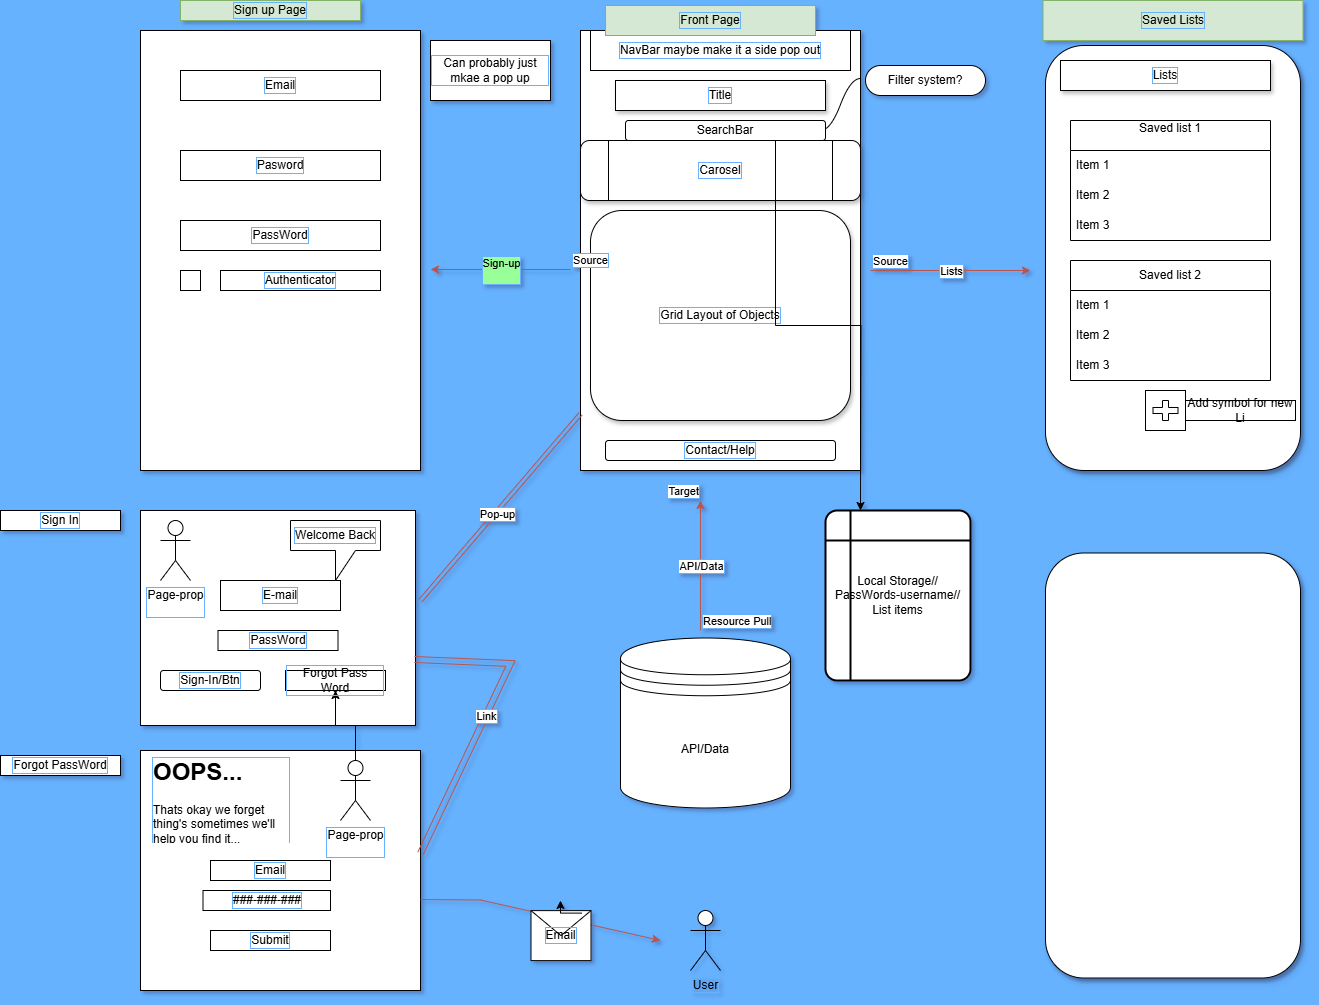

The diagram above was exported from draw.io. Its source (the exported page's mxGraphModel, read from the mxfile embedded in the PNG):
<mxGraphModel dx="1642" dy="1191" grid="1" gridSize="10" guides="1" tooltips="1" connect="1" arrows="1" fold="1" page="1" pageScale="1" pageWidth="850" pageHeight="1100" background="#66B2FF" math="0" shadow="1">
  <root>
    <mxCell id="0" />
    <mxCell id="1" parent="0" />
    <mxCell id="2_ASLqUfrEEVP9vTMWPu-1" value="" style="rounded=0;whiteSpace=wrap;html=1;rotation=-90;labelBorderColor=#66B2FF;fontColor=#000000;" parent="1" vertex="1">
      <mxGeometry x="-40" y="120" width="440" height="280" as="geometry" />
    </mxCell>
    <mxCell id="2_ASLqUfrEEVP9vTMWPu-3" value="" style="rounded=1;whiteSpace=wrap;html=1;rotation=90;glass=0;shadow=1;labelBorderColor=#66B2FF;fontColor=#000000;" parent="1" vertex="1">
      <mxGeometry x="420" y="140" width="425" height="255" as="geometry" />
    </mxCell>
    <mxCell id="2_ASLqUfrEEVP9vTMWPu-6" value="Title" style="rounded=0;whiteSpace=wrap;html=1;shadow=1;labelBorderColor=#66B2FF;fontColor=#000000;" parent="1" vertex="1">
      <mxGeometry x="75" y="90" width="210" height="30" as="geometry" />
    </mxCell>
    <mxCell id="2_ASLqUfrEEVP9vTMWPu-7" value="Carosel" style="shape=process;whiteSpace=wrap;html=1;backgroundOutline=1;glass=0;rounded=1;shadow=1;labelBorderColor=#66B2FF;fontColor=#000000;" parent="1" vertex="1">
      <mxGeometry x="40" y="150" width="280" height="60" as="geometry" />
    </mxCell>
    <mxCell id="2_ASLqUfrEEVP9vTMWPu-8" value="Grid Layout of Objects" style="rounded=1;whiteSpace=wrap;html=1;shadow=1;labelBorderColor=#66B2FF;fontColor=#000000;" parent="1" vertex="1">
      <mxGeometry x="50" y="220" width="260" height="210" as="geometry" />
    </mxCell>
    <mxCell id="2_ASLqUfrEEVP9vTMWPu-9" value="Contact/Help" style="rounded=1;whiteSpace=wrap;html=1;labelBorderColor=#66B2FF;fontColor=#000000;" parent="1" vertex="1">
      <mxGeometry x="65" y="450" width="230" height="20" as="geometry" />
    </mxCell>
    <mxCell id="2_ASLqUfrEEVP9vTMWPu-10" value="NavBar maybe make it a side pop out" style="rounded=0;whiteSpace=wrap;html=1;labelBorderColor=#66B2FF;fontColor=#000000;" parent="1" vertex="1">
      <mxGeometry x="50" y="40" width="260" height="40" as="geometry" />
    </mxCell>
    <mxCell id="2_ASLqUfrEEVP9vTMWPu-11" value="Saved Lists" style="rounded=0;whiteSpace=wrap;html=1;labelBorderColor=#66B2FF;fillColor=#d5e8d4;strokeColor=#82b366;" parent="1" vertex="1">
      <mxGeometry x="502.5" y="10" width="260" height="40" as="geometry" />
    </mxCell>
    <mxCell id="2_ASLqUfrEEVP9vTMWPu-12" value="Front Page" style="rounded=0;whiteSpace=wrap;html=1;labelBorderColor=#66B2FF;fillColor=#d5e8d4;strokeColor=#82b366;" parent="1" vertex="1">
      <mxGeometry x="65" y="15" width="210" height="30" as="geometry" />
    </mxCell>
    <mxCell id="2_ASLqUfrEEVP9vTMWPu-13" value="" style="endArrow=classic;html=1;rounded=0;labelBorderColor=#66B2FF;fillColor=#f8cecc;strokeColor=#b85450;fontColor=#000000;" parent="1" edge="1">
      <mxGeometry relative="1" as="geometry">
        <mxPoint x="330" y="280" as="sourcePoint" />
        <mxPoint x="490" y="280" as="targetPoint" />
      </mxGeometry>
    </mxCell>
    <mxCell id="2_ASLqUfrEEVP9vTMWPu-14" value="Lists" style="edgeLabel;resizable=0;html=1;;align=center;verticalAlign=middle;labelBorderColor=#66B2FF;fontColor=#000000;" parent="2_ASLqUfrEEVP9vTMWPu-13" connectable="0" vertex="1">
      <mxGeometry relative="1" as="geometry" />
    </mxCell>
    <mxCell id="2_ASLqUfrEEVP9vTMWPu-15" value="Source" style="edgeLabel;resizable=0;html=1;;align=left;verticalAlign=bottom;labelBorderColor=#66B2FF;fontColor=#000000;" parent="2_ASLqUfrEEVP9vTMWPu-13" connectable="0" vertex="1">
      <mxGeometry x="-1" relative="1" as="geometry" />
    </mxCell>
    <mxCell id="2_ASLqUfrEEVP9vTMWPu-17" value="" style="endArrow=classic;html=1;rounded=0;labelBorderColor=#66B2FF;fontColor=#000000;fillColor=#f8cecc;strokeColor=#b85450;" parent="1" edge="1">
      <mxGeometry relative="1" as="geometry">
        <mxPoint x="160" y="640" as="sourcePoint" />
        <mxPoint x="160" y="510" as="targetPoint" />
        <Array as="points" />
      </mxGeometry>
    </mxCell>
    <mxCell id="2_ASLqUfrEEVP9vTMWPu-18" value="API/Data" style="edgeLabel;resizable=0;html=1;;align=center;verticalAlign=middle;labelBorderColor=#66B2FF;fontColor=#000000;" parent="2_ASLqUfrEEVP9vTMWPu-17" connectable="0" vertex="1">
      <mxGeometry relative="1" as="geometry" />
    </mxCell>
    <mxCell id="2_ASLqUfrEEVP9vTMWPu-19" value="Resource Pull" style="edgeLabel;resizable=0;html=1;;align=left;verticalAlign=bottom;labelBorderColor=#66B2FF;fontColor=#000000;" parent="2_ASLqUfrEEVP9vTMWPu-17" connectable="0" vertex="1">
      <mxGeometry x="-1" relative="1" as="geometry" />
    </mxCell>
    <mxCell id="2_ASLqUfrEEVP9vTMWPu-20" value="Target" style="edgeLabel;resizable=0;html=1;;align=right;verticalAlign=bottom;labelBorderColor=#66B2FF;fontColor=#000000;" parent="2_ASLqUfrEEVP9vTMWPu-17" connectable="0" vertex="1">
      <mxGeometry x="1" relative="1" as="geometry" />
    </mxCell>
    <mxCell id="2_ASLqUfrEEVP9vTMWPu-22" value="" style="rounded=0;whiteSpace=wrap;html=1;labelBorderColor=#66B2FF;fontColor=#000000;" parent="1" vertex="1">
      <mxGeometry x="-400" y="40" width="280" height="440" as="geometry" />
    </mxCell>
    <mxCell id="2_ASLqUfrEEVP9vTMWPu-23" value="Sign up Page" style="rounded=0;whiteSpace=wrap;html=1;labelBorderColor=#66B2FF;fillColor=#d5e8d4;strokeColor=#82b366;" parent="1" vertex="1">
      <mxGeometry x="-360" y="10" width="180" height="20" as="geometry" />
    </mxCell>
    <mxCell id="2_ASLqUfrEEVP9vTMWPu-24" value="Email" style="rounded=0;whiteSpace=wrap;html=1;labelBorderColor=#66B2FF;fontColor=#000000;" parent="1" vertex="1">
      <mxGeometry x="-360" y="80" width="200" height="30" as="geometry" />
    </mxCell>
    <mxCell id="2_ASLqUfrEEVP9vTMWPu-25" value="Pasword" style="rounded=0;whiteSpace=wrap;html=1;labelBorderColor=#66B2FF;fontColor=#000000;" parent="1" vertex="1">
      <mxGeometry x="-360" y="160" width="200" height="30" as="geometry" />
    </mxCell>
    <mxCell id="2_ASLqUfrEEVP9vTMWPu-26" value="PassWord" style="rounded=0;whiteSpace=wrap;html=1;labelBorderColor=#66B2FF;fontColor=#000000;" parent="1" vertex="1">
      <mxGeometry x="-360" y="230" width="200" height="30" as="geometry" />
    </mxCell>
    <mxCell id="2_ASLqUfrEEVP9vTMWPu-27" value="" style="whiteSpace=wrap;html=1;aspect=fixed;labelBorderColor=#66B2FF;fontColor=#000000;" parent="1" vertex="1">
      <mxGeometry x="-360" y="280" width="20" height="20" as="geometry" />
    </mxCell>
    <mxCell id="2_ASLqUfrEEVP9vTMWPu-28" value="Authenticator" style="rounded=0;whiteSpace=wrap;html=1;labelBorderColor=#66B2FF;fontColor=#000000;" parent="1" vertex="1">
      <mxGeometry x="-320" y="280" width="160" height="20" as="geometry" />
    </mxCell>
    <mxCell id="2_ASLqUfrEEVP9vTMWPu-29" value="" style="endArrow=classic;html=1;rounded=0;labelBorderColor=#66B2FF;fillColor=#f8cecc;strokeColor=#b85450;fontColor=#000000;" parent="1" edge="1">
      <mxGeometry relative="1" as="geometry">
        <mxPoint x="30" y="279" as="sourcePoint" />
        <mxPoint x="-110" y="279" as="targetPoint" />
        <Array as="points">
          <mxPoint x="-50" y="279" />
        </Array>
      </mxGeometry>
    </mxCell>
    <mxCell id="2_ASLqUfrEEVP9vTMWPu-30" value="Sign-up&lt;div&gt;&lt;br&gt;&lt;/div&gt;" style="edgeLabel;resizable=0;html=1;;align=center;verticalAlign=middle;labelBorderColor=#66B2FF;fontColor=#000000;labelBackgroundColor=#99FF99;" parent="2_ASLqUfrEEVP9vTMWPu-29" connectable="0" vertex="1">
      <mxGeometry relative="1" as="geometry" />
    </mxCell>
    <mxCell id="2_ASLqUfrEEVP9vTMWPu-31" value="Source" style="edgeLabel;resizable=0;html=1;;align=left;verticalAlign=bottom;labelBorderColor=#66B2FF;fontColor=#000000;" parent="2_ASLqUfrEEVP9vTMWPu-29" connectable="0" vertex="1">
      <mxGeometry x="-1" relative="1" as="geometry" />
    </mxCell>
    <mxCell id="2_ASLqUfrEEVP9vTMWPu-33" value="Can probably just mkae a pop up" style="rounded=0;whiteSpace=wrap;html=1;labelBorderColor=#66B2FF;fontColor=#000000;" parent="1" vertex="1">
      <mxGeometry x="-110" y="50" width="120" height="60" as="geometry" />
    </mxCell>
    <mxCell id="2_ASLqUfrEEVP9vTMWPu-34" value="" style="rounded=0;whiteSpace=wrap;html=1;rotation=90;labelBorderColor=#66B2FF;fontColor=#000000;" parent="1" vertex="1">
      <mxGeometry x="-370" y="490" width="215" height="275" as="geometry" />
    </mxCell>
    <mxCell id="2_ASLqUfrEEVP9vTMWPu-36" value="E-mail" style="rounded=0;whiteSpace=wrap;html=1;labelBorderColor=#66B2FF;fontColor=#000000;" parent="1" vertex="1">
      <mxGeometry x="-320" y="590" width="120" height="30" as="geometry" />
    </mxCell>
    <mxCell id="2_ASLqUfrEEVP9vTMWPu-37" value="PassWord" style="rounded=0;whiteSpace=wrap;html=1;labelBorderColor=#66B2FF;fontColor=#000000;" parent="1" vertex="1">
      <mxGeometry x="-322.5" y="640" width="120" height="20" as="geometry" />
    </mxCell>
    <mxCell id="2_ASLqUfrEEVP9vTMWPu-38" value="Welcome Back" style="shape=callout;whiteSpace=wrap;html=1;perimeter=calloutPerimeter;labelBorderColor=#66B2FF;fontColor=#000000;" parent="1" vertex="1">
      <mxGeometry x="-250" y="530" width="90" height="60" as="geometry" />
    </mxCell>
    <mxCell id="2_ASLqUfrEEVP9vTMWPu-39" value="Page-prop&lt;div&gt;&lt;br&gt;&lt;/div&gt;" style="shape=umlActor;verticalLabelPosition=bottom;verticalAlign=top;html=1;outlineConnect=0;labelBorderColor=#66B2FF;fontColor=#000000;" parent="1" vertex="1">
      <mxGeometry x="-380" y="530" width="30" height="60" as="geometry" />
    </mxCell>
    <mxCell id="2_ASLqUfrEEVP9vTMWPu-40" value="Sign-In/Btn" style="rounded=1;whiteSpace=wrap;html=1;labelBorderColor=#66B2FF;fontColor=#000000;" parent="1" vertex="1">
      <mxGeometry x="-380" y="680" width="100" height="20" as="geometry" />
    </mxCell>
    <mxCell id="2_ASLqUfrEEVP9vTMWPu-41" value="" style="shape=link;html=1;rounded=0;entryX=0.419;entryY=-0.018;entryDx=0;entryDy=0;entryPerimeter=0;labelBorderColor=#66B2FF;fillColor=#f8cecc;strokeColor=#b85450;fontColor=#000000;" parent="1" source="2_ASLqUfrEEVP9vTMWPu-1" target="2_ASLqUfrEEVP9vTMWPu-34" edge="1">
      <mxGeometry width="100" relative="1" as="geometry">
        <mxPoint x="-80" y="410" as="sourcePoint" />
        <mxPoint x="-70" y="600" as="targetPoint" />
      </mxGeometry>
    </mxCell>
    <mxCell id="2_ASLqUfrEEVP9vTMWPu-42" value="Pop-up" style="edgeLabel;html=1;align=center;verticalAlign=middle;resizable=0;points=[];labelBorderColor=#66B2FF;fontColor=#000000;" parent="2_ASLqUfrEEVP9vTMWPu-41" vertex="1" connectable="0">
      <mxGeometry x="0.0545" y="2" relative="1" as="geometry">
        <mxPoint as="offset" />
      </mxGeometry>
    </mxCell>
    <mxCell id="2_ASLqUfrEEVP9vTMWPu-43" value="" style="rounded=0;whiteSpace=wrap;html=1;labelBorderColor=#66B2FF;fontColor=#000000;" parent="1" vertex="1">
      <mxGeometry x="-400" y="760" width="280" height="240" as="geometry" />
    </mxCell>
    <mxCell id="2_ASLqUfrEEVP9vTMWPu-44" value="Forgot PassWord" style="rounded=0;whiteSpace=wrap;html=1;labelBorderColor=#66B2FF;fontColor=#000000;" parent="1" vertex="1">
      <mxGeometry x="-540" y="765" width="120" height="20" as="geometry" />
    </mxCell>
    <mxCell id="2_ASLqUfrEEVP9vTMWPu-45" value="Sign In" style="rounded=0;whiteSpace=wrap;html=1;labelBorderColor=#66B2FF;fontColor=#000000;" parent="1" vertex="1">
      <mxGeometry x="-540" y="520" width="120" height="20" as="geometry" />
    </mxCell>
    <mxCell id="2_ASLqUfrEEVP9vTMWPu-47" value="&lt;h1 style=&quot;margin-top: 0px;&quot;&gt;OOPS...&lt;/h1&gt;&lt;div&gt;Thats okay we forget thing's sometimes we'll help you find it...&lt;/div&gt;" style="text;html=1;whiteSpace=wrap;overflow=hidden;rounded=0;labelBorderColor=#66B2FF;fontColor=#000000;" parent="1" vertex="1">
      <mxGeometry x="-390" y="760" width="140" height="90" as="geometry" />
    </mxCell>
    <mxCell id="2_ASLqUfrEEVP9vTMWPu-49" value="Email" style="rounded=0;whiteSpace=wrap;html=1;labelBorderColor=#66B2FF;fontColor=#000000;" parent="1" vertex="1">
      <mxGeometry x="-330" y="870" width="120" height="20" as="geometry" />
    </mxCell>
    <mxCell id="2_ASLqUfrEEVP9vTMWPu-50" value="###-###-###" style="rounded=0;whiteSpace=wrap;html=1;labelBorderColor=#66B2FF;fontColor=#000000;" parent="1" vertex="1">
      <mxGeometry x="-337.5" y="900" width="127.5" height="20" as="geometry" />
    </mxCell>
    <mxCell id="2_ASLqUfrEEVP9vTMWPu-51" value="Submit" style="rounded=0;whiteSpace=wrap;html=1;labelBorderColor=#66B2FF;fontColor=#000000;" parent="1" vertex="1">
      <mxGeometry x="-330" y="940" width="120" height="20" as="geometry" />
    </mxCell>
    <mxCell id="2_ASLqUfrEEVP9vTMWPu-52" value="" style="endArrow=classic;html=1;rounded=0;labelBorderColor=#66B2FF;fontColor=#000000;fillColor=#f8cecc;strokeColor=#b85450;exitX=1;exitY=0.621;exitDx=0;exitDy=0;exitPerimeter=0;" parent="1" edge="1" source="2_ASLqUfrEEVP9vTMWPu-43">
      <mxGeometry relative="1" as="geometry">
        <mxPoint x="-110" y="909.5" as="sourcePoint" />
        <mxPoint x="120" y="950" as="targetPoint" />
        <Array as="points">
          <mxPoint x="-60" y="909.5" />
        </Array>
      </mxGeometry>
    </mxCell>
    <mxCell id="2_ASLqUfrEEVP9vTMWPu-53" value="Email" style="shape=message;html=1;outlineConnect=0;labelBorderColor=#66B2FF;fontColor=#000000;" parent="2_ASLqUfrEEVP9vTMWPu-52" vertex="1">
      <mxGeometry width="60" height="50" relative="1" as="geometry">
        <mxPoint x="-10" y="-3" as="offset" />
      </mxGeometry>
    </mxCell>
    <mxCell id="2_ASLqUfrEEVP9vTMWPu-54" value="User" style="shape=umlActor;verticalLabelPosition=bottom;verticalAlign=top;html=1;outlineConnect=0;labelBorderColor=#66B2FF;fontColor=#000000;" parent="1" vertex="1">
      <mxGeometry x="150" y="920" width="30" height="60" as="geometry" />
    </mxCell>
    <mxCell id="2_ASLqUfrEEVP9vTMWPu-63" value="" style="edgeStyle=orthogonalEdgeStyle;rounded=0;orthogonalLoop=1;jettySize=auto;html=1;labelBorderColor=#66B2FF;fontColor=#000000;" parent="1" source="2_ASLqUfrEEVP9vTMWPu-59" target="2_ASLqUfrEEVP9vTMWPu-60" edge="1">
      <mxGeometry relative="1" as="geometry" />
    </mxCell>
    <mxCell id="2_ASLqUfrEEVP9vTMWPu-59" value="Page-prop&lt;div&gt;&lt;br&gt;&lt;/div&gt;" style="shape=umlActor;verticalLabelPosition=bottom;verticalAlign=top;html=1;outlineConnect=0;labelBorderColor=#66B2FF;fontColor=#000000;" parent="1" vertex="1">
      <mxGeometry x="-200" y="770" width="30" height="60" as="geometry" />
    </mxCell>
    <mxCell id="2_ASLqUfrEEVP9vTMWPu-60" value="Forgot Pass Word" style="rounded=0;whiteSpace=wrap;html=1;labelBorderColor=#66B2FF;fontColor=#000000;" parent="1" vertex="1">
      <mxGeometry x="-255" y="680" width="100" height="20" as="geometry" />
    </mxCell>
    <mxCell id="2_ASLqUfrEEVP9vTMWPu-61" value="" style="shape=link;html=1;rounded=0;width=6;exitX=0.693;exitY=0.004;exitDx=0;exitDy=0;exitPerimeter=0;entryX=1;entryY=0.429;entryDx=0;entryDy=0;entryPerimeter=0;labelBorderColor=#66B2FF;fontColor=#000000;fillColor=#f8cecc;strokeColor=#b85450;" parent="1" source="2_ASLqUfrEEVP9vTMWPu-34" target="2_ASLqUfrEEVP9vTMWPu-43" edge="1">
      <mxGeometry width="100" relative="1" as="geometry">
        <mxPoint x="-99.99883890356068" y="672.88" as="sourcePoint" />
        <mxPoint x="-30" y="870" as="targetPoint" />
        <Array as="points">
          <mxPoint x="-30" y="673" />
        </Array>
      </mxGeometry>
    </mxCell>
    <mxCell id="2_ASLqUfrEEVP9vTMWPu-62" value="Link" style="edgeLabel;html=1;align=center;verticalAlign=middle;resizable=0;points=[];labelBorderColor=#66B2FF;fontColor=#000000;" parent="2_ASLqUfrEEVP9vTMWPu-61" vertex="1" connectable="0">
      <mxGeometry x="0.0023" relative="1" as="geometry">
        <mxPoint as="offset" />
      </mxGeometry>
    </mxCell>
    <mxCell id="EjEtzrqftH0F2Wgahjzu-1" value="" style="rounded=1;whiteSpace=wrap;html=1;rotation=90;glass=0;shadow=1;labelBorderColor=#66B2FF;fontColor=#000000;" vertex="1" parent="1">
      <mxGeometry x="420" y="647.5" width="425" height="255" as="geometry" />
    </mxCell>
    <mxCell id="EjEtzrqftH0F2Wgahjzu-2" value="Lists" style="rounded=0;whiteSpace=wrap;html=1;shadow=1;labelBorderColor=#66B2FF;fontColor=#000000;" vertex="1" parent="1">
      <mxGeometry x="520" y="70" width="210" height="30" as="geometry" />
    </mxCell>
    <mxCell id="EjEtzrqftH0F2Wgahjzu-3" value="Saved list 1&lt;div&gt;&lt;br&gt;&lt;/div&gt;" style="swimlane;fontStyle=0;childLayout=stackLayout;horizontal=1;startSize=30;horizontalStack=0;resizeParent=1;resizeParentMax=0;resizeLast=0;collapsible=1;marginBottom=0;whiteSpace=wrap;html=1;" vertex="1" parent="1">
      <mxGeometry x="530" y="130" width="200" height="120" as="geometry" />
    </mxCell>
    <mxCell id="EjEtzrqftH0F2Wgahjzu-4" value="Item 1" style="text;strokeColor=none;fillColor=none;align=left;verticalAlign=middle;spacingLeft=4;spacingRight=4;overflow=hidden;points=[[0,0.5],[1,0.5]];portConstraint=eastwest;rotatable=0;whiteSpace=wrap;html=1;" vertex="1" parent="EjEtzrqftH0F2Wgahjzu-3">
      <mxGeometry y="30" width="200" height="30" as="geometry" />
    </mxCell>
    <mxCell id="EjEtzrqftH0F2Wgahjzu-5" value="Item 2" style="text;strokeColor=none;fillColor=none;align=left;verticalAlign=middle;spacingLeft=4;spacingRight=4;overflow=hidden;points=[[0,0.5],[1,0.5]];portConstraint=eastwest;rotatable=0;whiteSpace=wrap;html=1;" vertex="1" parent="EjEtzrqftH0F2Wgahjzu-3">
      <mxGeometry y="60" width="200" height="30" as="geometry" />
    </mxCell>
    <mxCell id="EjEtzrqftH0F2Wgahjzu-6" value="Item 3" style="text;strokeColor=none;fillColor=none;align=left;verticalAlign=middle;spacingLeft=4;spacingRight=4;overflow=hidden;points=[[0,0.5],[1,0.5]];portConstraint=eastwest;rotatable=0;whiteSpace=wrap;html=1;" vertex="1" parent="EjEtzrqftH0F2Wgahjzu-3">
      <mxGeometry y="90" width="200" height="30" as="geometry" />
    </mxCell>
    <mxCell id="EjEtzrqftH0F2Wgahjzu-7" value="Saved list 2" style="swimlane;fontStyle=0;childLayout=stackLayout;horizontal=1;startSize=30;horizontalStack=0;resizeParent=1;resizeParentMax=0;resizeLast=0;collapsible=1;marginBottom=0;whiteSpace=wrap;html=1;" vertex="1" parent="1">
      <mxGeometry x="530" y="270" width="200" height="120" as="geometry" />
    </mxCell>
    <mxCell id="EjEtzrqftH0F2Wgahjzu-8" value="Item 1" style="text;strokeColor=none;fillColor=none;align=left;verticalAlign=middle;spacingLeft=4;spacingRight=4;overflow=hidden;points=[[0,0.5],[1,0.5]];portConstraint=eastwest;rotatable=0;whiteSpace=wrap;html=1;" vertex="1" parent="EjEtzrqftH0F2Wgahjzu-7">
      <mxGeometry y="30" width="200" height="30" as="geometry" />
    </mxCell>
    <mxCell id="EjEtzrqftH0F2Wgahjzu-9" value="Item 2" style="text;strokeColor=none;fillColor=none;align=left;verticalAlign=middle;spacingLeft=4;spacingRight=4;overflow=hidden;points=[[0,0.5],[1,0.5]];portConstraint=eastwest;rotatable=0;whiteSpace=wrap;html=1;" vertex="1" parent="EjEtzrqftH0F2Wgahjzu-7">
      <mxGeometry y="60" width="200" height="30" as="geometry" />
    </mxCell>
    <mxCell id="EjEtzrqftH0F2Wgahjzu-10" value="Item 3" style="text;strokeColor=none;fillColor=none;align=left;verticalAlign=middle;spacingLeft=4;spacingRight=4;overflow=hidden;points=[[0,0.5],[1,0.5]];portConstraint=eastwest;rotatable=0;whiteSpace=wrap;html=1;" vertex="1" parent="EjEtzrqftH0F2Wgahjzu-7">
      <mxGeometry y="90" width="200" height="30" as="geometry" />
    </mxCell>
    <mxCell id="EjEtzrqftH0F2Wgahjzu-11" value="" style="whiteSpace=wrap;html=1;aspect=fixed;" vertex="1" parent="1">
      <mxGeometry x="605" y="400" width="40" height="40" as="geometry" />
    </mxCell>
    <mxCell id="EjEtzrqftH0F2Wgahjzu-12" value="" style="shape=cross;whiteSpace=wrap;html=1;size=0.3;" vertex="1" parent="1">
      <mxGeometry x="612.5" y="410" width="25" height="20" as="geometry" />
    </mxCell>
    <mxCell id="EjEtzrqftH0F2Wgahjzu-13" value="Add symbol for new Li" style="rounded=0;whiteSpace=wrap;html=1;" vertex="1" parent="1">
      <mxGeometry x="645" y="410" width="110" height="20" as="geometry" />
    </mxCell>
    <mxCell id="EjEtzrqftH0F2Wgahjzu-14" value="API/Data" style="shape=datastore;whiteSpace=wrap;html=1;" vertex="1" parent="1">
      <mxGeometry x="80" y="647.5" width="170" height="170" as="geometry" />
    </mxCell>
    <mxCell id="EjEtzrqftH0F2Wgahjzu-15" value="Filter system?" style="whiteSpace=wrap;html=1;rounded=1;arcSize=50;align=center;verticalAlign=middle;strokeWidth=1;autosize=1;spacing=4;treeFolding=1;treeMoving=1;newEdgeStyle={&quot;edgeStyle&quot;:&quot;entityRelationEdgeStyle&quot;,&quot;startArrow&quot;:&quot;none&quot;,&quot;endArrow&quot;:&quot;none&quot;,&quot;segment&quot;:10,&quot;curved&quot;:1,&quot;sourcePerimeterSpacing&quot;:0,&quot;targetPerimeterSpacing&quot;:0};" vertex="1" parent="1">
      <mxGeometry x="325" y="75" width="120" height="30" as="geometry" />
    </mxCell>
    <mxCell id="EjEtzrqftH0F2Wgahjzu-16" value="" style="edgeStyle=entityRelationEdgeStyle;startArrow=none;endArrow=none;segment=10;curved=1;sourcePerimeterSpacing=0;targetPerimeterSpacing=0;rounded=0;" edge="1" parent="1">
      <mxGeometry relative="1" as="geometry">
        <mxPoint x="280" y="140" as="sourcePoint" />
        <mxPoint x="320" y="88" as="targetPoint" />
      </mxGeometry>
    </mxCell>
    <mxCell id="EjEtzrqftH0F2Wgahjzu-18" style="edgeStyle=orthogonalEdgeStyle;rounded=0;orthogonalLoop=1;jettySize=auto;html=1;exitX=0.75;exitY=1;exitDx=0;exitDy=0;" edge="1" parent="1" source="EjEtzrqftH0F2Wgahjzu-17">
      <mxGeometry relative="1" as="geometry">
        <mxPoint x="320" y="520" as="targetPoint" />
      </mxGeometry>
    </mxCell>
    <mxCell id="EjEtzrqftH0F2Wgahjzu-17" value="SearchBar" style="rounded=1;whiteSpace=wrap;html=1;" vertex="1" parent="1">
      <mxGeometry x="85" y="130" width="200" height="20" as="geometry" />
    </mxCell>
    <mxCell id="EjEtzrqftH0F2Wgahjzu-19" value="Local Storage//&lt;div&gt;PassWords-username//&lt;/div&gt;&lt;div&gt;List items&lt;/div&gt;" style="shape=internalStorage;whiteSpace=wrap;html=1;dx=25;dy=30;rounded=1;arcSize=8;strokeWidth=2;" vertex="1" parent="1">
      <mxGeometry x="285" y="520" width="145" height="170" as="geometry" />
    </mxCell>
    <mxCell id="EjEtzrqftH0F2Wgahjzu-20" style="edgeStyle=orthogonalEdgeStyle;rounded=0;orthogonalLoop=1;jettySize=auto;html=1;exitX=0.85;exitY=0.05;exitDx=0;exitDy=0;exitPerimeter=0;" edge="1" parent="1" source="2_ASLqUfrEEVP9vTMWPu-53">
      <mxGeometry relative="1" as="geometry">
        <mxPoint x="20" y="910" as="targetPoint" />
      </mxGeometry>
    </mxCell>
  </root>
</mxGraphModel>